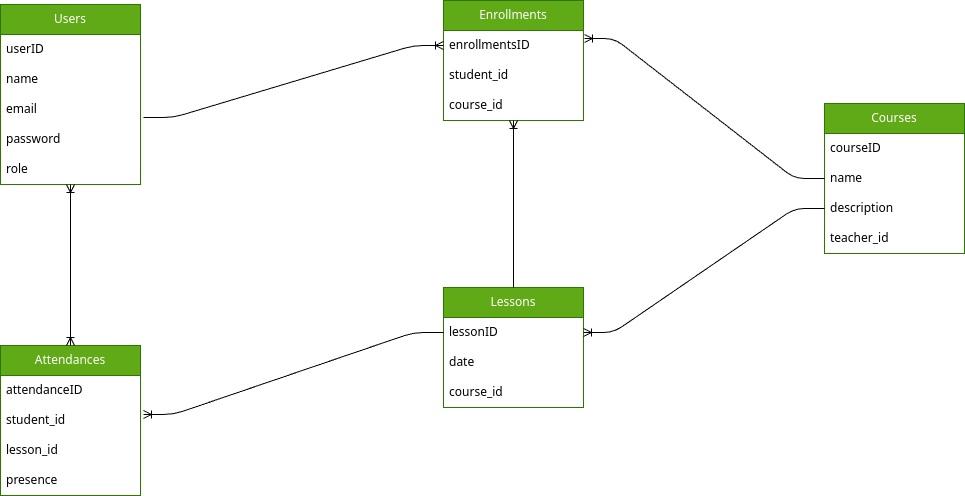

The diagram above was exported from draw.io. Its source (the exported page's mxGraphModel, read from the mxfile embedded in the PNG):
<mxGraphModel dx="576" dy="346" grid="0" gridSize="10" guides="1" tooltips="1" connect="1" arrows="1" fold="1" page="1" pageScale="1" pageWidth="1100" pageHeight="1700" background="#FFFFFF" math="0" shadow="0">
  <root>
    <mxCell id="0" />
    <mxCell id="1" parent="0" />
    <mxCell id="2" value="Users" style="swimlane;fontStyle=0;childLayout=stackLayout;horizontal=1;startSize=30;horizontalStack=0;resizeParent=1;resizeParentMax=0;resizeLast=0;collapsible=1;marginBottom=0;whiteSpace=wrap;html=1;fillColor=#60a917;fontColor=#ffffff;strokeColor=#2D7600;" parent="1" vertex="1">
      <mxGeometry x="50" y="100" width="140" height="180" as="geometry" />
    </mxCell>
    <mxCell id="3" value="userID" style="text;strokeColor=none;fillColor=none;align=left;verticalAlign=middle;spacingLeft=4;spacingRight=4;overflow=hidden;points=[[0,0.5],[1,0.5]];portConstraint=eastwest;rotatable=0;whiteSpace=wrap;html=1;fontColor=#000000;" parent="2" vertex="1">
      <mxGeometry y="30" width="140" height="30" as="geometry" />
    </mxCell>
    <mxCell id="4" value="name&lt;br&gt;" style="text;strokeColor=none;fillColor=none;align=left;verticalAlign=middle;spacingLeft=4;spacingRight=4;overflow=hidden;points=[[0,0.5],[1,0.5]];portConstraint=eastwest;rotatable=0;whiteSpace=wrap;html=1;fontColor=#000000;" parent="2" vertex="1">
      <mxGeometry y="60" width="140" height="30" as="geometry" />
    </mxCell>
    <mxCell id="5" value="email" style="text;strokeColor=none;fillColor=none;align=left;verticalAlign=middle;spacingLeft=4;spacingRight=4;overflow=hidden;points=[[0,0.5],[1,0.5]];portConstraint=eastwest;rotatable=0;whiteSpace=wrap;html=1;fontColor=#000000;" parent="2" vertex="1">
      <mxGeometry y="90" width="140" height="30" as="geometry" />
    </mxCell>
    <mxCell id="6" value="password" style="text;strokeColor=none;fillColor=none;align=left;verticalAlign=middle;spacingLeft=4;spacingRight=4;overflow=hidden;points=[[0,0.5],[1,0.5]];portConstraint=eastwest;rotatable=0;whiteSpace=wrap;html=1;fontColor=#000000;" parent="2" vertex="1">
      <mxGeometry y="120" width="140" height="30" as="geometry" />
    </mxCell>
    <mxCell id="7" value="role" style="text;strokeColor=none;fillColor=none;align=left;verticalAlign=middle;spacingLeft=4;spacingRight=4;overflow=hidden;points=[[0,0.5],[1,0.5]];portConstraint=eastwest;rotatable=0;whiteSpace=wrap;html=1;fontColor=#000000;" parent="2" vertex="1">
      <mxGeometry y="150" width="140" height="30" as="geometry" />
    </mxCell>
    <mxCell id="8" value="Courses" style="swimlane;fontStyle=0;childLayout=stackLayout;horizontal=1;startSize=30;horizontalStack=0;resizeParent=1;resizeParentMax=0;resizeLast=0;collapsible=1;marginBottom=0;whiteSpace=wrap;html=1;fillColor=#60a917;fontColor=#ffffff;strokeColor=#2D7600;" parent="1" vertex="1">
      <mxGeometry x="874" y="199" width="140" height="150" as="geometry" />
    </mxCell>
    <mxCell id="9" value="courseID" style="text;align=left;verticalAlign=middle;spacingLeft=4;spacingRight=4;overflow=hidden;points=[[0,0.5],[1,0.5]];portConstraint=eastwest;rotatable=0;whiteSpace=wrap;html=1;fontColor=#000000;" parent="8" vertex="1">
      <mxGeometry y="30" width="140" height="30" as="geometry" />
    </mxCell>
    <mxCell id="10" value="name&lt;br&gt;" style="text;strokeColor=none;fillColor=none;align=left;verticalAlign=middle;spacingLeft=4;spacingRight=4;overflow=hidden;points=[[0,0.5],[1,0.5]];portConstraint=eastwest;rotatable=0;whiteSpace=wrap;html=1;fontColor=#000000;" parent="8" vertex="1">
      <mxGeometry y="60" width="140" height="30" as="geometry" />
    </mxCell>
    <mxCell id="11" value="description" style="text;strokeColor=none;fillColor=none;align=left;verticalAlign=middle;spacingLeft=4;spacingRight=4;overflow=hidden;points=[[0,0.5],[1,0.5]];portConstraint=eastwest;rotatable=0;whiteSpace=wrap;html=1;fontColor=#000000;" parent="8" vertex="1">
      <mxGeometry y="90" width="140" height="30" as="geometry" />
    </mxCell>
    <mxCell id="12" value="teacher_id&amp;nbsp;" style="text;strokeColor=none;fillColor=none;align=left;verticalAlign=middle;spacingLeft=4;spacingRight=4;overflow=hidden;points=[[0,0.5],[1,0.5]];portConstraint=eastwest;rotatable=0;whiteSpace=wrap;html=1;fontColor=#000000;" parent="8" vertex="1">
      <mxGeometry y="120" width="140" height="30" as="geometry" />
    </mxCell>
    <mxCell id="14" value="Lessons" style="swimlane;fontStyle=0;childLayout=stackLayout;horizontal=1;startSize=30;horizontalStack=0;resizeParent=1;resizeParentMax=0;resizeLast=0;collapsible=1;marginBottom=0;whiteSpace=wrap;html=1;fillColor=#60a917;fontColor=#ffffff;strokeColor=#2D7600;" parent="1" vertex="1">
      <mxGeometry x="493" y="383" width="140" height="120" as="geometry" />
    </mxCell>
    <mxCell id="15" value="lessonID" style="text;strokeColor=none;fillColor=none;align=left;verticalAlign=middle;spacingLeft=4;spacingRight=4;overflow=hidden;points=[[0,0.5],[1,0.5]];portConstraint=eastwest;rotatable=0;whiteSpace=wrap;html=1;fontColor=#000000;" parent="14" vertex="1">
      <mxGeometry y="30" width="140" height="30" as="geometry" />
    </mxCell>
    <mxCell id="17" value="date" style="text;strokeColor=none;fillColor=none;align=left;verticalAlign=middle;spacingLeft=4;spacingRight=4;overflow=hidden;points=[[0,0.5],[1,0.5]];portConstraint=eastwest;rotatable=0;whiteSpace=wrap;html=1;fontColor=#000000;" parent="14" vertex="1">
      <mxGeometry y="60" width="140" height="30" as="geometry" />
    </mxCell>
    <mxCell id="18" value="course_id&amp;nbsp;" style="text;strokeColor=none;fillColor=none;align=left;verticalAlign=middle;spacingLeft=4;spacingRight=4;overflow=hidden;points=[[0,0.5],[1,0.5]];portConstraint=eastwest;rotatable=0;whiteSpace=wrap;html=1;fontColor=#000000;" parent="14" vertex="1">
      <mxGeometry y="90" width="140" height="30" as="geometry" />
    </mxCell>
    <mxCell id="19" value="Enrollments" style="swimlane;fontStyle=0;childLayout=stackLayout;horizontal=1;startSize=30;horizontalStack=0;resizeParent=1;resizeParentMax=0;resizeLast=0;collapsible=1;marginBottom=0;whiteSpace=wrap;html=1;fillColor=#60a917;fontColor=#ffffff;strokeColor=#2D7600;" parent="1" vertex="1">
      <mxGeometry x="493" y="96" width="140" height="120" as="geometry" />
    </mxCell>
    <mxCell id="20" value="enrollmentsID" style="text;strokeColor=none;fillColor=none;align=left;verticalAlign=middle;spacingLeft=4;spacingRight=4;overflow=hidden;points=[[0,0.5],[1,0.5]];portConstraint=eastwest;rotatable=0;whiteSpace=wrap;html=1;fontColor=#000000;" parent="19" vertex="1">
      <mxGeometry y="30" width="140" height="30" as="geometry" />
    </mxCell>
    <mxCell id="21" value="student_id" style="text;strokeColor=none;fillColor=none;align=left;verticalAlign=middle;spacingLeft=4;spacingRight=4;overflow=hidden;points=[[0,0.5],[1,0.5]];portConstraint=eastwest;rotatable=0;whiteSpace=wrap;html=1;fontColor=#000000;" parent="19" vertex="1">
      <mxGeometry y="60" width="140" height="30" as="geometry" />
    </mxCell>
    <mxCell id="22" value="course_id&amp;nbsp;" style="text;strokeColor=none;fillColor=none;align=left;verticalAlign=middle;spacingLeft=4;spacingRight=4;overflow=hidden;points=[[0,0.5],[1,0.5]];portConstraint=eastwest;rotatable=0;whiteSpace=wrap;html=1;fontColor=#000000;" parent="19" vertex="1">
      <mxGeometry y="90" width="140" height="30" as="geometry" />
    </mxCell>
    <mxCell id="23" value="Attendances" style="swimlane;fontStyle=0;childLayout=stackLayout;horizontal=1;startSize=30;horizontalStack=0;resizeParent=1;resizeParentMax=0;resizeLast=0;collapsible=1;marginBottom=0;whiteSpace=wrap;html=1;fillColor=#60a917;fontColor=#ffffff;strokeColor=#2D7600;" parent="1" vertex="1">
      <mxGeometry x="50" y="441" width="140" height="150" as="geometry" />
    </mxCell>
    <mxCell id="24" value="attendanceID" style="text;strokeColor=none;fillColor=none;align=left;verticalAlign=middle;spacingLeft=4;spacingRight=4;overflow=hidden;points=[[0,0.5],[1,0.5]];portConstraint=eastwest;rotatable=0;whiteSpace=wrap;html=1;fontColor=#000000;" parent="23" vertex="1">
      <mxGeometry y="30" width="140" height="30" as="geometry" />
    </mxCell>
    <mxCell id="25" value="student_id" style="text;strokeColor=none;fillColor=none;align=left;verticalAlign=middle;spacingLeft=4;spacingRight=4;overflow=hidden;points=[[0,0.5],[1,0.5]];portConstraint=eastwest;rotatable=0;whiteSpace=wrap;html=1;fontColor=#000000;" parent="23" vertex="1">
      <mxGeometry y="60" width="140" height="30" as="geometry" />
    </mxCell>
    <mxCell id="26" value="lesson_id" style="text;strokeColor=none;fillColor=none;align=left;verticalAlign=middle;spacingLeft=4;spacingRight=4;overflow=hidden;points=[[0,0.5],[1,0.5]];portConstraint=eastwest;rotatable=0;whiteSpace=wrap;html=1;fontColor=#000000;" parent="23" vertex="1">
      <mxGeometry y="90" width="140" height="30" as="geometry" />
    </mxCell>
    <mxCell id="27" value="presence" style="text;strokeColor=none;fillColor=none;align=left;verticalAlign=middle;spacingLeft=4;spacingRight=4;overflow=hidden;points=[[0,0.5],[1,0.5]];portConstraint=eastwest;rotatable=0;whiteSpace=wrap;html=1;fontColor=#000000;" parent="23" vertex="1">
      <mxGeometry y="120" width="140" height="30" as="geometry" />
    </mxCell>
    <mxCell id="35" value="" style="edgeStyle=entityRelationEdgeStyle;fontSize=12;html=1;endArrow=ERoneToMany;entryX=0;entryY=0.5;entryDx=0;entryDy=0;exitX=1.021;exitY=0.767;exitDx=0;exitDy=0;exitPerimeter=0;strokeColor=#000000;" parent="1" source="5" target="20" edge="1">
      <mxGeometry width="100" height="100" relative="1" as="geometry">
        <mxPoint x="250" y="250" as="sourcePoint" />
        <mxPoint x="350" y="150" as="targetPoint" />
      </mxGeometry>
    </mxCell>
    <mxCell id="38" value="" style="edgeStyle=entityRelationEdgeStyle;fontSize=12;html=1;endArrow=ERoneToMany;entryX=1.007;entryY=0.267;entryDx=0;entryDy=0;entryPerimeter=0;fontColor=#000000;labelBackgroundColor=#000000;strokeColor=#000000;" parent="1" source="8" target="20" edge="1">
      <mxGeometry width="100" height="100" relative="1" as="geometry">
        <mxPoint x="600" y="310" as="sourcePoint" />
        <mxPoint x="610" y="150" as="targetPoint" />
      </mxGeometry>
    </mxCell>
    <mxCell id="39" value="" style="edgeStyle=entityRelationEdgeStyle;fontSize=12;html=1;endArrow=none;startArrow=ERoneToMany;startFill=0;endFill=0;exitX=1;exitY=0.5;exitDx=0;exitDy=0;entryX=0;entryY=0.5;entryDx=0;entryDy=0;strokeColor=#000000;" parent="1" source="15" target="11" edge="1">
      <mxGeometry width="100" height="100" relative="1" as="geometry">
        <mxPoint x="490" y="440" as="sourcePoint" />
        <mxPoint x="560" y="350" as="targetPoint" />
      </mxGeometry>
    </mxCell>
    <mxCell id="40" value="" style="fontSize=12;html=1;endArrow=ERoneToMany;exitX=0.5;exitY=0;exitDx=0;exitDy=0;entryX=0.5;entryY=1;entryDx=0;entryDy=0;entryPerimeter=0;strokeColor=#000000;" parent="1" source="14" target="22" edge="1">
      <mxGeometry width="100" height="100" relative="1" as="geometry">
        <mxPoint x="430" y="410" as="sourcePoint" />
        <mxPoint x="430" y="240" as="targetPoint" />
      </mxGeometry>
    </mxCell>
    <mxCell id="41" value="" style="edgeStyle=entityRelationEdgeStyle;fontSize=12;html=1;endArrow=none;startArrow=ERoneToMany;startFill=0;endFill=0;exitX=1.021;exitY=0.3;exitDx=0;exitDy=0;entryX=0;entryY=0.5;entryDx=0;entryDy=0;exitPerimeter=0;strokeColor=#000000;" parent="1" source="25" target="15" edge="1">
      <mxGeometry width="100" height="100" relative="1" as="geometry">
        <mxPoint x="220" y="465" as="sourcePoint" />
        <mxPoint x="355" y="405" as="targetPoint" />
      </mxGeometry>
    </mxCell>
    <mxCell id="42" value="" style="fontSize=12;html=1;endArrow=ERoneToMany;startArrow=ERoneToMany;startFill=0;endFill=0;exitX=0.5;exitY=0;exitDx=0;exitDy=0;strokeColor=#000000;" parent="1" source="23" edge="1">
      <mxGeometry width="100" height="100" relative="1" as="geometry">
        <mxPoint x="260" y="310" as="sourcePoint" />
        <mxPoint x="120" y="280" as="targetPoint" />
      </mxGeometry>
    </mxCell>
  </root>
</mxGraphModel>